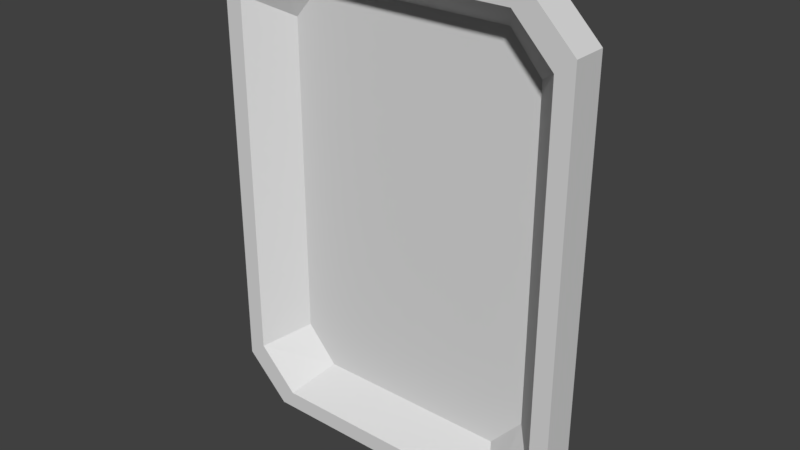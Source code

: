 # Source: Tray.blend  (saved by Blender 2.78.0; exported with 4.5.12 LTS)
import bpy
from mathutils import Matrix  # noqa: F401  (used for matrix-valued properties, if any)

bpy.ops.wm.read_factory_settings(use_empty=True)
scene = bpy.context.scene
scene.name = 'Scene'

# ---- collections
col_collection_1 = bpy.data.collections.new('Collection 1'); scene.collection.children.link(col_collection_1)

# ---- materials (node trees are filled in below, after node groups)
mat_grey30 = bpy.data.materials.new('grey30')
mat_grey30.alpha_threshold = 0.0
mat_grey30.use_transparent_shadow = False
mat_grey30.diffuse_color = (0.7059, 0.7059, 0.7059, 1.0)
mat_grey30.roughness = 0.5

# ---- material node trees

# ---- world
world_world = bpy.data.worlds.new('World'); scene.world = world_world
world_world.color = (0.05088, 0.05088, 0.05088)
world_world.use_sun_shadow = False
world_world.sun_shadow_jitter_overblur = 0.0
world_world.cycles.sampling_method = 'MANUAL'

# ---- meshes
me_cube_001 = bpy.data.meshes.new('Cube.001')
me_cube_001.from_pydata([(-0.2264, 0.1, -0.808), (-0.1193, 0.1, -0.6976), (-0.1193, 0.1, 0.2976), (-0.2264, 0.1, 0.408), (-1.001, 0.1, -0.6976), (-0.8936, 0.1, -0.808), (-0.8936, 0.1, 0.408), (-1.001, 0.1, 0.2976), (-1.05, 0.1, -0.7363), (-0.9307, 0.1, -0.8552), (-0.9307, 0.1, 0.4552), (-1.05, 0.1, 0.3363), (-0.1893, 0.1, -0.8552), (-0.07038, 0.1, -0.7363), (-0.07038, 0.1, 0.3363), (-0.1893, 0.1, 0.4552), (-0.2075, 0.2, -0.6379), (-0.2075, 0.2, 0.2379), (-0.9125, 0.2, -0.6379), (-0.9125, 0.2, 0.2379), (-0.8269, 0.2, 0.335), (-0.2931, 0.2, -0.735), (-0.8269, 0.2, -0.735), (-0.2931, 0.2, 0.335), (-0.8868, 0.23, -0.7493), (-0.9307, 0.1941, -0.8552), (-0.9437, 0.23, -0.6924), (-1.05, 0.1941, -0.7363), (-0.9437, 0.23, 0.2924), (-1.05, 0.1941, 0.3363), (-0.8868, 0.23, 0.3493), (-0.9307, 0.1941, 0.4552), (-0.1763, 0.23, -0.6924), (-0.07038, 0.1941, -0.7363), (-0.2332, 0.23, -0.7493), (-0.1893, 0.1941, -0.8552), (-0.2332, 0.23, 0.3493), (-0.1893, 0.1941, 0.4552), (-0.1763, 0.23, 0.2924), (-0.07038, 0.1941, 0.3363)], [], [(11, 29, 27, 8), (37, 15, 14, 39), (2, 3, 23, 17), (12, 35, 33, 13), (8, 9, 5, 4), (25, 9, 8, 27), (15, 37, 31, 10), (9, 25, 35, 12), (39, 14, 13, 33), (10, 31, 29, 11), (10, 11, 7, 6), (13, 14, 2, 1), (9, 12, 0, 5), (11, 8, 4, 7), (12, 13, 1, 0), (15, 10, 6, 3), (14, 15, 3, 2), (17, 23, 20, 19, 18, 22, 21, 16), (4, 5, 22, 18), (6, 7, 19, 20), (3, 6, 20, 23), (0, 1, 16, 21), (5, 0, 21, 22), (7, 4, 18, 19), (1, 2, 17, 16), (30, 28, 29, 31), (26, 24, 25, 27), (38, 36, 37, 39), (34, 32, 33, 35), (28, 26, 27, 29), (24, 34, 35, 25), (36, 30, 31, 37), (39, 33, 32, 38), (28, 30, 36, 38, 32, 34, 24, 26)])
me_cube_001.materials.append(mat_grey30)
me_cube_001.use_remesh_preserve_volume = False
me_cube_001.use_remesh_preserve_attributes = False
me_cube_001.use_mirror_vertex_groups = False
me_cube_001.update()

# ---- objects
ob_muzzlepoint = bpy.data.objects.new('muzzlePoint', None)
ob_cube = bpy.data.objects.new('Cube', me_cube_001)

# ---- transforms, parenting, visibility, modifiers, constraints
ob_muzzlepoint.location = (-0.56, 0.1648, -0.2)
ob_muzzlepoint.empty_image_offset = (0.0, 0.0)
ob_muzzlepoint.lineart.crease_threshold = 0.0
ob_cube.location = (0.0, 0.0, 0.0)
ob_cube.lineart.crease_threshold = 0.0

# ---- collection membership
col_collection_1.objects.link(ob_muzzlepoint)
col_collection_1.objects.link(ob_cube)

# ---- scene / render settings (as saved in the file)
scene.frame_start = 1; scene.frame_end = 250; scene.frame_set(1)
scene.render.engine = 'BLENDER_EEVEE_NEXT'
scene.render.resolution_percentage = 50
scene.render.dither_intensity = 0.0
scene.cycles.use_denoising = False
scene.cycles.samples = 128
scene.cycles.sampling_pattern = 'TABULATED_SOBOL'
scene.cycles.light_sampling_threshold = 0.0
scene.cycles.use_adaptive_sampling = False
scene.cycles.use_light_tree = False
scene.cycles.blur_glossy = 0.0
scene.cycles.sample_clamp_indirect = 0.0
scene.view_settings.view_transform = 'Standard'
bpy.context.view_layer.update()

# ---- added for rendering (the .blend has no active camera and no usable light): camera, sun
cam_auto = bpy.data.cameras.new('AutoCamera')
cam_auto.lens = 50.0
cam_auto.sensor_width = 36.0
cam_auto.clip_end = 1000.0
ob_auto_camera = bpy.data.objects.new('AutoCamera', cam_auto)
scene.collection.objects.link(ob_auto_camera)
ob_auto_camera.location = (0.958312, -1.65697, 1.01465)
ob_auto_camera.rotation_euler = (1.09748, -7.21219e-08, 0.694738)
scene.camera = ob_auto_camera
light_auto_sun = bpy.data.lights.new('AutoSun', 'SUN')
light_auto_sun.energy = 3.0
light_auto_sun.angle = 0.0523599
ob_auto_sun = bpy.data.objects.new('AutoSun', light_auto_sun)
scene.collection.objects.link(ob_auto_sun)
ob_auto_sun.rotation_euler = (0.872665, 0.174533, 0.523599)
bpy.context.view_layer.update()
